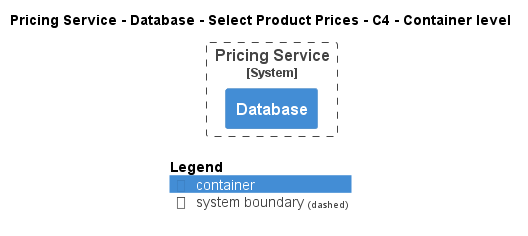

The diagram above was rendered by PlantUML. Its source (embedded in the PNG):
@startuml
!pragma layout smetana
!include ..\..\..\..\..\..\..\.c4s\C4_Container.puml

AddElementTag("c4interflow:lifecycle:new", $bgColor=green, $fontColor=#ffffff, $borderColor=green, $shadowing="False")
AddElementTag("c4interflow:lifecycle:changed", $bgColor=orange, $fontColor=#ffffff, $borderColor=orange, $shadowing="False")
AddElementTag("c4interflow:lifecycle:removed", $bgColor=red, $fontColor=#ffffff, $borderColor=red, $shadowing="False")

AddRelTag("c4interflow:lifecycle:new", $textColor=green, $lineColor=green)
AddRelTag("c4interflow:lifecycle:changed", $textColor=orange, $lineColor=orange)
AddRelTag("c4interflow:lifecycle:removed", $textColor=red, $lineColor=red)

SHOW_PERSON_PORTRAIT()
LAYOUT_TOP_DOWN()

skinparam linetype polyline

title Pricing Service - Database - Select Product Prices - C4 - Container level


System_Boundary(ECommercePlatform.SoftwareSystems.PricingService, "Pricing Service") {
    Container(ECommercePlatform.SoftwareSystems.PricingService.Containers.Database, "Database", "", "")
}



SHOW_LEGEND()
@enduml